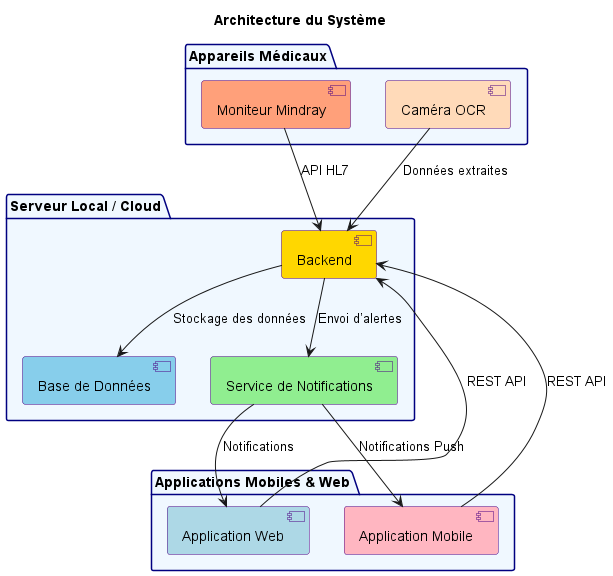

The diagram above was rendered by PlantUML. Its source (embedded in the PNG):
@startuml
title Architecture du Système

skinparam package {
    BackgroundColor #F0F8FF  
    BorderColor #000080     
}

skinparam component {
    BackgroundColor #E6E6FA  
    BorderColor #4B0082      
}

package "Serveur Local / Cloud" {
    component "Backend" as Backend #FFD700 
    component "Base de Données" as Database #87CEEB  
    component "Service de Notifications" as Notifications #90EE90  
    Backend --> Database : Stockage des données
    Backend --> Notifications : Envoi d’alertes
}

package "Appareils Médicaux" {
    component "Moniteur Mindray" as Monitor #FFA07A 
    component "Caméra OCR" as Camera #FFDAB9 
    Monitor --> Backend : API HL7
    Camera --> Backend : Données extraites
}

package "Applications Mobiles & Web" {
    component "Application Web" as WebApp #ADD8E6  
    component "Application Mobile" as MobileApp #FFB6C1 
    WebApp --> Backend : REST API
    MobileApp --> Backend : REST API
    Notifications --> MobileApp : Notifications Push
    Notifications --> WebApp : Notifications
}

@enduml